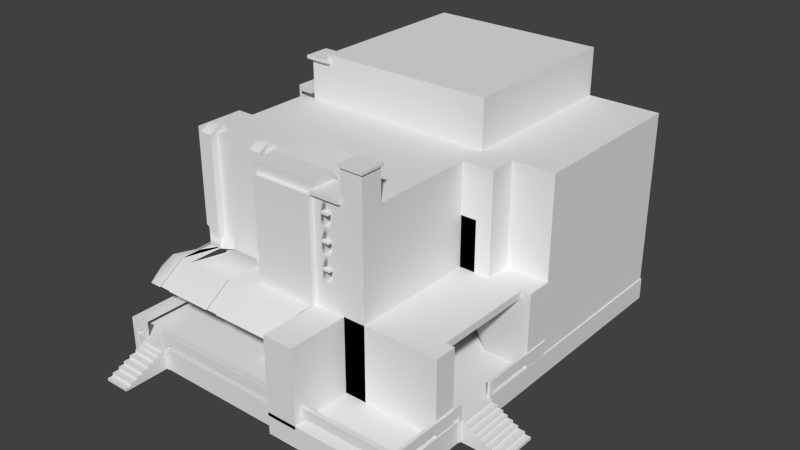# Source: Building_Tutorial_Walkable.blend  (saved by Blender 2.79.0; exported with 4.5.12 LTS)
import bpy
from mathutils import Matrix  # noqa: F401  (used for matrix-valued properties, if any)

bpy.ops.wm.read_factory_settings(use_empty=True)
scene = bpy.context.scene
scene.name = 'Scene'

# ---- collections
col_collection_1 = bpy.data.collections.new('Collection 1'); scene.collection.children.link(col_collection_1)

# ---- materials (node trees are filled in below, after node groups)
mat_material = bpy.data.materials.new('Material')
mat_material.alpha_threshold = 0.0
mat_material.use_transparent_shadow = False
mat_material.roughness = 0.5
mat_material.line_color = (0.0, 0.0, 0.0, 1.0)

# ---- node groups
ng_auto_smooth = bpy.data.node_groups.new('Auto Smooth', 'GeometryNodeTree')
_s = ng_auto_smooth.interface.new_socket(name='Geometry', in_out='OUTPUT', socket_type='NodeSocketGeometry')
_s = ng_auto_smooth.interface.new_socket(name='Geometry', in_out='INPUT', socket_type='NodeSocketGeometry')
_s = ng_auto_smooth.interface.new_socket(name='Angle', in_out='INPUT', socket_type='NodeSocketFloat')
_s.subtype = 'ANGLE'
_s.min_value = 0.0
_s.max_value = 3.142
ng_auto_smooth.is_modifier = True
_N = ng_auto_smooth.nodes; _L = ng_auto_smooth.links
n0 = _N.new('NodeGroupOutput'); n0.name = 'Group Output'; n0.location = (480, -100)
n1 = _N.new('NodeGroupInput'); n1.name = 'Group Input'; n1.location = (-420, -300)
n2 = _N.new('NodeGroupInput'); n2.name = 'Group Input.001'; n2.location = (-60, -100)
n3 = _N.new('GeometryNodeSetShadeSmooth'); n3.name = 'Set Shade Smooth'; n3.location = (120, -100)
n3.domain = 'EDGE'
n4 = _N.new('GeometryNodeSetShadeSmooth'); n4.name = 'Set Shade Smooth.001'; n4.location = (300, -100)
n5 = _N.new('GeometryNodeInputMeshEdgeAngle'); n5.name = 'Edge Angle'; n5.location = (-420, -220)
n6 = _N.new('GeometryNodeInputEdgeSmooth'); n6.name = 'Is Edge Smooth'; n6.location = (-60, -160)
n7 = _N.new('GeometryNodeInputShadeSmooth'); n7.name = 'Is Face Smooth'; n7.location = (-240, -340)
n8 = _N.new('FunctionNodeBooleanMath'); n8.name = 'Boolean Math'; n8.location = (-60, -220)
n9 = _N.new('FunctionNodeCompare'); n9.name = 'Compare'; n9.location = (-240, -180)
n9.operation = 'LESS_EQUAL'
_L.new(n5.outputs[0], n9.inputs[0])
_L.new(n4.outputs[0], n0.inputs[0])
_L.new(n1.outputs[1], n9.inputs[1])
_L.new(n9.outputs[0], n8.inputs[0])
_L.new(n7.outputs[0], n8.inputs[1])
_L.new(n2.outputs[0], n3.inputs[0])
_L.new(n6.outputs[0], n3.inputs[1])
_L.new(n3.outputs[0], n4.inputs[0])
_L.new(n8.outputs[0], n3.inputs[2])
n0.is_active_output = True

# ---- material node trees

# ---- world
world_world = bpy.data.worlds.new('World'); scene.world = world_world
world_world.color = (0.05088, 0.05088, 0.05088)
world_world.use_sun_shadow = False
world_world.sun_shadow_jitter_overblur = 0.0
world_world.cycles.sampling_method = 'NONE'
world_world.cycles.sample_map_resolution = 256

# ---- meshes
me_cube = bpy.data.meshes.new('Cube')
me_cube.from_pydata([(2.119, -7.869, 5.259), (-1.303, -7.869, 5.259), (-1.303, -6.641, 5.259), (2.119, -6.124, 5.259), (2.119, -7.869, 10.89), (-1.303, -7.869, 10.89), (-1.303, -6.641, 11.38), (2.119, -6.124, 10.89), (2.232, -7.909, 11.4), (-1.416, -7.909, 11.4), (2.232, -6.6, 11.4), (-1.416, -6.6, 11.4), (2.232, -7.909, 11.53), (-1.416, -7.909, 11.53), (2.232, -6.6, 11.53), (-1.416, -6.6, 11.53), (3.821, -7.869, 5.259), (3.821, -6.641, 5.259), (3.821, -7.869, 10.89), (3.821, -6.641, 10.89), (5.031, -7.869, 5.259), (5.031, -6.641, 5.259), (5.031, -7.869, 10.87), (5.031, -6.641, 10.87), (3.821, -7.869, 12.62), (3.821, -6.641, 12.62), (5.031, -7.869, 12.62), (5.031, -6.641, 12.62), (3.724, -7.967, 12.62), (3.724, -6.542, 12.62), (5.128, -7.967, 12.62), (5.128, -6.542, 12.62), (3.724, -7.967, 12.75), (3.724, -6.542, 12.75), (5.128, -7.967, 12.75), (5.128, -6.542, 12.75), (2.119, -8.054, 10.9), (2.119, -6.455, 10.9), (3.821, -8.054, 10.9), (3.821, -6.455, 10.9), (2.119, -8.054, 11.1), (2.119, -6.455, 11.1), (3.821, -8.054, 11.1), (3.821, -6.455, 11.1), (-1.303, -3.949, 5.259), (2.119, -3.949, 5.259), (-1.303, -3.949, 11.38), (2.119, -3.949, 10.89), (-5.329, -6.641, 5.259), (-6.666, -6.641, 11.38), (-5.329, -3.949, 5.259), (-6.666, -3.949, 11.38), (-1.303, -6.641, 8.318), (-6.666, -6.641, 8.318), (-3.985, -6.641, 5.259), (-3.985, -6.641, 11.38), (-3.985, -6.641, 8.318), (-1.303, -6.641, 9.847), (-6.666, -6.641, 9.847), (-4.637, -6.641, 5.259), (-5.325, -6.641, 11.38), (-1.303, -6.641, 6.788), (-6.666, -6.641, 6.788), (-2.644, -6.641, 5.259), (-2.644, -6.641, 11.38), (-5.325, -6.641, 8.318), (-2.644, -6.641, 8.318), (-3.985, -6.641, 6.788), (-3.985, -6.641, 9.847), (-2.644, -6.641, 9.847), (-2.644, -6.641, 6.788), (-5.325, -6.641, 6.788), (-5.325, -6.641, 9.847), (-1.303, -6.641, 10.61), (-6.666, -6.641, 10.61), (-5.308, -6.641, 5.259), (-5.996, -6.641, 11.38), (-1.303, -6.641, 7.553), (-6.666, -6.641, 7.553), (-3.314, -6.641, 5.259), (-3.314, -6.641, 11.38), (-5.996, -6.641, 8.318), (-3.314, -6.641, 8.318), (-3.985, -6.641, 6.023), (-3.985, -6.641, 9.082), (-1.303, -6.641, 9.082), (-6.666, -6.641, 9.082), (-4.655, -6.641, 5.259), (-4.655, -6.641, 11.38), (-1.303, -6.641, 6.023), (-6.666, -6.641, 6.023), (-1.973, -6.641, 5.259), (-1.973, -6.641, 11.38), (-4.655, -6.641, 8.318), (-1.973, -6.641, 8.318), (-3.985, -6.641, 7.553), (-3.985, -6.641, 10.61), (-3.314, -6.641, 9.847), (-1.973, -6.641, 9.847), (-2.644, -6.641, 9.082), (-2.644, -6.641, 10.61), (-3.314, -6.641, 6.788), (-1.973, -6.641, 6.788), (-2.644, -6.641, 6.023), (-2.644, -6.641, 7.553), (-5.996, -6.641, 6.788), (-4.655, -6.641, 6.788), (-5.325, -6.641, 6.023), (-5.325, -6.641, 7.553), (-5.996, -6.641, 9.847), (-4.655, -6.641, 9.847), (-5.325, -6.641, 9.082), (-5.325, -6.641, 10.61), (-4.655, -6.641, 10.61), (-4.655, -6.641, 9.082), (-5.996, -6.641, 9.082), (-4.655, -6.641, 7.553), (-4.655, -6.641, 6.023), (-5.996, -6.641, 6.023), (-1.973, -6.641, 7.553), (-1.973, -6.641, 6.023), (-3.314, -6.641, 6.023), (-1.973, -6.641, 10.61), (-1.973, -6.641, 9.082), (-3.314, -6.641, 9.082), (-3.314, -6.641, 10.61), (-3.314, -6.641, 7.553), (-5.996, -6.641, 7.553), (-5.996, -6.641, 10.61), (-1.973, -7.053, 5.259), (-2.644, -7.053, 5.259), (-1.973, -7.053, 11.38), (-2.644, -7.053, 11.38), (-1.973, -7.053, 8.318), (-2.644, -7.053, 8.318), (-1.973, -7.053, 9.847), (-2.644, -7.053, 9.847), (-2.644, -7.053, 9.082), (-2.644, -7.053, 10.61), (-1.973, -7.053, 6.788), (-2.644, -7.053, 6.788), (-2.644, -7.053, 6.023), (-2.644, -7.053, 7.553), (-5.325, -7.053, 6.023), (-5.325, -7.053, 5.259), (-5.325, -7.053, 7.553), (-5.325, -7.053, 6.788), (-5.325, -7.053, 9.082), (-5.325, -7.053, 8.318), (-5.325, -7.053, 10.61), (-5.325, -7.053, 9.847), (-5.996, -7.053, 5.259), (-5.325, -7.053, 11.38), (-5.996, -7.053, 11.38), (-5.996, -7.053, 8.318), (-5.996, -7.053, 6.788), (-5.996, -7.053, 9.847), (-5.996, -7.053, 9.082), (-5.996, -7.053, 6.023), (-1.973, -7.053, 7.553), (-1.973, -7.053, 6.023), (-1.973, -7.053, 10.61), (-1.973, -7.053, 9.082), (-5.996, -7.053, 7.553), (-5.996, -7.053, 10.61), (-1.973, -6.192, 11.66), (-2.644, -6.192, 11.66), (-5.996, -6.604, 11.66), (-5.996, -6.192, 11.66), (-5.325, -6.192, 11.66), (-1.973, -6.604, 11.66), (-2.644, -6.604, 11.66), (-5.325, -6.604, 11.66), (-1.973, -6.422, 11.03), (-2.644, -6.422, 11.03), (-5.325, -6.422, 11.03), (-5.996, -6.422, 11.03), (-1.973, -5.973, 11.31), (-2.644, -5.973, 11.31), (-5.325, -5.973, 11.31), (-5.996, -5.973, 11.31), (2.119, -7.869, 8.074), (3.821, -7.869, 8.074), (2.97, -7.869, 5.259), (2.97, -7.869, 10.89), (2.97, -7.869, 8.074), (2.119, -7.869, 9.481), (3.821, -7.869, 9.481), (2.544, -7.869, 5.259), (2.544, -7.869, 10.89), (2.119, -7.869, 6.666), (3.821, -7.869, 6.666), (3.396, -7.869, 5.259), (3.396, -7.869, 10.89), (3.396, -7.869, 8.074), (2.544, -7.869, 8.074), (2.97, -7.869, 9.481), (2.97, -7.869, 6.666), (2.544, -7.869, 6.666), (2.544, -7.869, 9.481), (3.396, -7.869, 9.481), (3.396, -7.869, 6.666), (2.119, -7.869, 10.18), (3.821, -7.869, 10.18), (2.332, -7.869, 5.259), (2.332, -7.869, 10.89), (2.119, -7.869, 7.37), (3.821, -7.869, 7.37), (3.183, -7.869, 5.259), (3.183, -7.869, 10.89), (3.608, -7.869, 8.074), (2.757, -7.869, 8.074), (2.97, -7.869, 10.18), (2.97, -7.869, 7.37), (2.119, -7.869, 8.777), (3.821, -7.869, 8.777), (2.757, -7.869, 5.259), (2.757, -7.869, 10.89), (2.119, -7.869, 5.962), (3.821, -7.869, 5.962), (3.608, -7.869, 5.259), (3.608, -7.869, 10.89), (3.183, -7.869, 8.074), (2.332, -7.869, 8.074), (2.97, -7.869, 8.777), (2.97, -7.869, 5.962), (2.757, -7.869, 6.666), (2.332, -7.869, 6.666), (2.544, -7.869, 7.37), (2.544, -7.869, 5.962), (2.757, -7.869, 9.481), (2.332, -7.869, 9.481), (2.544, -7.869, 10.18), (2.544, -7.869, 8.777), (3.608, -7.869, 9.481), (3.183, -7.869, 9.481), (3.396, -7.869, 10.18), (3.396, -7.869, 8.777), (3.608, -7.869, 6.666), (3.183, -7.869, 6.666), (3.396, -7.869, 7.37), (3.396, -7.869, 5.962), (3.183, -7.869, 5.962), (3.183, -7.869, 7.37), (3.608, -7.869, 7.37), (3.183, -7.869, 8.777), (3.183, -7.869, 10.18), (3.608, -7.869, 10.18), (2.332, -7.869, 8.777), (2.332, -7.869, 10.18), (2.757, -7.869, 10.18), (2.332, -7.869, 5.962), (2.332, -7.869, 7.37), (2.757, -7.869, 7.37), (2.757, -7.869, 5.962), (2.757, -7.869, 8.777), (3.608, -7.869, 8.777), (3.608, -7.869, 5.962), (2.757, -7.415, 8.074), (2.97, -7.415, 8.074), (2.757, -7.415, 6.666), (2.97, -7.415, 6.666), (2.757, -7.415, 9.481), (2.97, -7.415, 9.481), (2.97, -7.415, 10.18), (2.97, -7.415, 7.37), (3.183, -7.415, 8.074), (2.97, -7.415, 8.777), (3.183, -7.415, 9.481), (3.183, -7.415, 6.666), (3.183, -7.415, 7.37), (3.183, -7.415, 8.777), (3.183, -7.415, 10.18), (2.757, -7.415, 10.18), (2.757, -7.415, 7.37), (2.757, -7.415, 8.777), (2.97, -8.079, 10.18), (2.97, -8.079, 7.37), (2.97, -8.079, 8.777), (3.183, -8.079, 7.37), (3.183, -8.079, 8.777), (3.183, -8.079, 10.18), (2.757, -8.079, 10.18), (2.757, -8.079, 7.37), (2.757, -8.079, 8.777), (2.97, -7.869, 7.484), (3.183, -7.869, 7.484), (2.97, -7.869, 8.891), (3.183, -7.869, 8.891), (2.97, -7.869, 10.3), (3.183, -7.869, 10.3), (2.757, -7.869, 10.3), (2.757, -7.869, 7.484), (2.757, -7.869, 8.891), (2.97, -8.079, 7.484), (3.183, -8.079, 7.484), (2.97, -8.079, 8.891), (3.183, -8.079, 8.891), (2.97, -8.079, 10.3), (3.183, -8.079, 10.3), (2.757, -8.079, 10.3), (2.757, -8.079, 7.484), (2.757, -8.079, 8.891), (2.119, -8.121, 5.259), (-1.303, -8.121, 5.259), (2.119, -8.121, 10.18), (2.119, -8.121, 10.89), (-1.303, -8.121, 10.89), (2.119, -8.121, 7.37), (2.119, -8.121, 8.074), (2.119, -8.121, 8.777), (2.119, -8.121, 9.481), (2.119, -8.121, 5.962), (2.119, -8.121, 6.666), (2.119, -0.8571, 5.259), (2.119, -0.8571, 10.89), (3.821, -0.8571, 5.259), (3.821, -0.8571, 10.89), (5.031, -0.8571, 5.259), (5.031, -0.8571, 10.87), (2.119, 0.6594, 5.259), (2.119, 0.6594, 10.89), (3.821, 0.6594, 5.259), (3.821, 0.6594, 10.89), (5.031, 0.6594, 5.259), (5.031, 0.6594, 10.87), (6.765, -0.8571, 5.259), (6.765, 0.6594, 5.259), (6.765, -0.8571, 10.87), (6.765, 0.6594, 10.87), (5.031, 4.673, 5.259), (5.031, 4.673, 10.87), (6.765, 4.673, 5.259), (6.765, 4.673, 10.87), (-4.847, 0.6594, 5.259), (-4.847, 0.6594, 10.87), (-7.987, 10.39, 0.9207), (-4.847, 4.673, 10.87), (5.031, 10.39, 5.259), (5.031, 10.39, 10.87), (-4.847, 10.39, 5.259), (-4.847, 10.39, 10.87), (-6.649, -6.124, 5.259), (-6.649, -6.124, 10.89), (-6.649, -0.8571, 5.259), (-6.649, -0.8571, 10.89), (-6.649, 0.6594, 5.259), (-6.649, 0.6594, 10.89), (-4.847, 0.6594, 8.066), (-7.987, 1.663, 10.87), (-7.987, 1.663, 5.259), (-4.847, 2.666, 10.87), (-7.987, 10.39, 5.259), (-4.847, 0.6594, 9.47), (-7.987, 1.663, 8.066), (-7.987, 3.67, 10.87), (-4.847, 3.67, 10.87), (-4.847, 0.6594, 6.662), (-7.987, 2.666, 10.87), (-4.847, 1.663, 5.259), (-4.847, 1.663, 10.87), (-7.987, 10.39, 10.87), (-4.847, 1.663, 8.066), (-7.987, 1.663, 0.9207), (-7.987, 1.663, 9.47), (-4.847, 1.663, 9.47), (-4.847, 1.663, 6.662), (-7.987, 4.673, 10.87), (-7.987, 1.663, 6.662), (-5.882, 0.6594, 9.47), (-5.882, 0.6594, 10.87), (-5.882, 0.6594, 6.662), (-5.882, 0.6594, 8.066), (-5.882, 0.6594, 5.259), (-5.882, 1.663, 5.259), (-5.882, 1.663, 10.87), (-5.882, 1.663, 8.066), (-5.882, 1.663, 9.47), (-5.882, 1.663, 6.662), (-4.847, 0.6594, 12.95), (-4.847, 1.663, 12.95), (-5.882, 0.6594, 12.95), (-5.882, 1.663, 12.95), (-4.625, 0.4437, 13.1), (-4.625, 1.879, 13.1), (-6.104, 0.4437, 13.1), (-6.104, 1.879, 13.1), (-4.625, 0.4437, 13.27), (-4.625, 1.879, 13.27), (-6.104, 0.4437, 13.27), (-6.104, 1.879, 13.27), (-1.303, -8.947, 5.259), (-6.666, -8.947, 5.259), (-3.985, -8.947, 5.259), (-5.325, -8.947, 5.259), (-2.644, -8.947, 5.259), (-5.996, -8.947, 5.259), (-3.314, -8.947, 5.259), (-4.655, -8.947, 5.259), (-1.973, -8.947, 5.259), (-1.973, -8.902, 5.259), (-2.644, -8.902, 5.259), (-5.325, -8.902, 5.259), (-5.996, -8.902, 5.259), (-1.303, -10.43, 4.282), (-6.666, -10.43, 4.282), (-3.985, -10.43, 4.282), (-5.325, -10.43, 4.282), (-2.644, -10.43, 4.282), (-5.996, -10.43, 4.282), (-3.314, -10.43, 4.282), (-4.655, -10.43, 4.282), (-1.973, -10.43, 4.282), (-1.973, -10.38, 4.282), (-2.644, -10.38, 4.282), (-5.325, -10.38, 4.282), (-5.996, -10.38, 4.282), (-7.69, -6.641, 4.248), (-7.69, -8.947, 4.248), (-1.303, -3.949, 1.025), (-1.303, -6.641, 1.025), (-5.329, -3.949, 1.025), (-5.329, -6.641, 1.025), (-5.308, -6.641, 1.025), (-3.314, -6.641, 1.025), (-3.985, -6.641, 1.025), (-4.655, -6.641, 1.025), (-4.637, -6.641, 1.025), (-1.973, -6.641, 1.025), (-2.644, -6.641, 1.025), (-6.666, 0.6574, 5.259), (-7.69, 0.6574, 4.248), (2.119, -7.869, 1.123), (-1.303, -7.869, 1.123), (2.119, -6.124, 1.123), (-1.303, -6.641, 1.123), (-1.303, -3.949, 1.123), (2.119, -3.949, 1.123), (2.119, -8.121, 1.123), (-1.303, -8.121, 1.123), (-6.999, -6.641, 1.123), (-6.999, -7.869, 1.123), (-6.999, -3.949, 1.123), (-6.999, -8.121, 1.123), (-1.303, 10.42, 1.123), (-1.303, 10.42, -0.08456), (2.119, 10.42, 1.123), (2.119, 10.42, -0.08456), (-6.999, 10.42, 1.123), (-6.999, 10.42, -0.08456), (9.17, -7.869, 1.123), (9.17, -6.124, 1.123), (9.17, -3.949, 1.123), (9.17, -8.121, 1.123), (9.17, -7.869, -0.08456), (9.17, -6.124, -0.08456), (9.17, -3.949, -0.08456), (9.17, -8.121, -0.08456), (9.17, 10.42, -0.08456), (9.17, 10.42, 1.123), (2.119, -10.84, 1.123), (-1.303, -10.84, 1.123), (2.119, -10.84, -0.08456), (-1.303, -10.84, -0.08456), (-6.999, -10.84, -0.08456), (-6.999, -10.84, 1.123), (9.17, -10.84, 1.123), (9.17, -10.84, -0.08456), (-8.018, -3.949, 1.123), (-8.018, 10.42, 1.123), (-8.018, -8.121, 1.123), (-8.018, -10.84, 1.123), (-8.018, -6.641, -0.08456), (-8.018, -6.641, 1.123), (-8.018, -7.869, 1.123), (-8.018, -3.949, -0.08456), (-8.018, -7.869, -0.08456), (-8.018, -8.121, -0.08456), (-8.018, 10.42, -0.08456), (-8.018, -10.84, -0.08456), (2.011, -6.641, 5.259), (2.011, -8.947, 5.259), (2.011, -10.43, 4.282), (2.119, -7.869, 0.9382), (2.119, -6.124, 0.9382), (3.821, -7.869, 0.9382), (3.821, -6.641, 0.9382), (2.332, -7.869, 0.9382), (3.183, -7.869, 0.9382), (2.97, -7.869, 0.9382), (2.757, -7.869, 0.9382), (2.544, -7.869, 0.9382), (3.608, -7.869, 0.9382), (3.396, -7.869, 0.9382), (2.332, -10.84, 5.259), (2.119, -10.84, 5.259), (3.183, -10.84, 5.259), (2.97, -10.84, 5.259), (2.757, -10.84, 5.259), (2.544, -10.84, 5.259), (3.608, -10.84, 5.259), (3.396, -10.84, 5.259), (3.821, -10.84, 5.259), (2.332, -10.84, 0.9382), (2.119, -10.84, 0.9382), (3.183, -10.84, 0.9382), (2.97, -10.84, 0.9382), (2.757, -10.84, 0.9382), (2.544, -10.84, 0.9382), (3.608, -10.84, 0.9382), (3.396, -10.84, 0.9382), (3.821, -10.84, 0.9382), (3.821, -7.869, 0.9207), (3.821, -6.641, 4.864), (5.031, -7.869, 0.9207), (5.031, -6.641, 4.864), (5.031, -0.8571, 4.864), (5.031, 0.6594, 0.9207), (3.821, -0.8571, 4.864), (6.765, -0.8571, 0.9207), (6.765, 0.6594, 0.9207), (6.765, 4.673, 0.9207), (5.031, 4.673, 0.9207), (-4.847, 3.67, 0.9207), (-4.847, 4.673, 0.9207), (-4.847, 0.6594, 0.9207), (-4.847, 10.39, 0.9207), (5.031, 10.39, 0.9207), (-4.847, 1.663, 0.9207), (-4.847, 2.666, 0.9207), (-5.882, 0.6594, 0.9207), (-5.882, 1.663, 0.9207), (-7.989, 1.663, 0.9207), (-7.989, 1.663, 5.259), (-7.989, 0.6594, 5.259), (-7.989, 0.6594, 0.9207), (8.633, -6.641, 5.259), (8.633, -6.641, 4.865), (8.633, -0.8571, 5.259), (8.633, -0.8571, 4.865), (9.162, -0.8571, 5.259), (9.162, 0.6594, 5.259), (9.162, -0.8571, 0.9207), (9.162, 0.6594, 0.9207), (9.128, -7.869, 5.259), (9.128, -6.641, 5.259), (9.128, -7.869, 0.9382), (9.128, -6.641, 0.9382), (-1.303, -10.84, 0.519), (-6.999, -10.84, 0.519), (-4.151, -10.84, -0.08456), (-4.151, -10.84, 1.123), (-4.151, -10.84, 0.519), (-6.999, -10.84, 0.8208), (-5.575, -10.84, -0.08456), (-5.575, -10.84, 1.123), (-6.999, -10.84, 0.2172), (-5.575, -10.84, 0.519), (-4.151, -10.84, 0.2172), (-4.151, -10.84, 0.8208), (-5.575, -10.84, 0.2172), (-5.575, -10.84, 0.8208), (-6.999, -10.84, 0.9717), (-6.287, -10.84, 1.123), (-6.999, -10.84, 0.3681), (-6.999, -11.31, 0.8208), (-4.151, -10.84, 0.06635), (-4.151, -10.84, 0.6699), (-6.999, -10.84, 0.6699), (-4.863, -10.84, -0.08456), (-4.863, -10.84, 1.123), (-6.999, -10.84, 0.06635), (-4.863, -10.84, 0.519), (-4.151, -10.84, 0.3681), (-4.151, -10.84, 0.9717), (-6.999, -11.31, 0.6699), (-4.863, -10.84, 0.2172), (-5.575, -10.84, 0.06635), (-5.575, -10.84, 0.3681), (-6.287, -11.99, 0.519), (-4.863, -10.84, 0.8208), (-5.575, -10.84, 0.6699), (-5.575, -10.84, 0.9717), (-4.863, -10.84, 0.9717), (-4.863, -10.84, 0.6699), (-6.999, -11.31, 0.519), (-4.863, -10.84, 0.3681), (-4.863, -10.84, 0.06635), (-6.999, -11.31, 0.3681), (-6.999, -11.31, -0.08456), (9.17, -5.037, 1.123), (9.17, -6.124, 0.519), (9.17, -3.949, 0.519), (10.26, -6.124, 0.519), (9.17, -4.493, 1.123), (9.17, -6.124, 0.8208), (9.17, -3.949, 0.8208), (9.17, -5.58, 1.123), (9.17, -6.124, 0.2172), (9.17, -3.949, 0.2172), (10.26, -5.308, 0.519), (10.26, -4.221, 0.519), (10.86, -6.124, -0.08456), (10.26, -3.949, 0.3681), (9.704, -4.765, 0.8208), (9.704, -4.221, 0.8208), (9.704, -4.493, 0.8208), (9.17, -4.221, 1.123), (9.17, -6.124, 0.9717), (9.17, -3.949, 0.9717), (9.17, -5.308, 1.123), (9.17, -6.124, 0.3681), (9.17, -3.949, 0.3681), (9.704, -4.493, 0.9717), (10.26, -6.124, 0.3681), (9.704, -5.852, 0.8208), (9.704, -5.308, 0.8208), (9.17, -4.765, 1.123), (9.17, -6.124, 0.6699), (9.17, -3.949, 0.6699), (9.17, -5.852, 1.123), (9.17, -6.124, 0.06635), (9.17, -3.949, 0.06635), (9.704, -5.58, 0.8208), (9.704, -5.58, 0.9717), (9.704, -5.037, 0.8208), (9.704, -5.037, 0.9717), (10.86, -3.949, 0.3681), (10.86, -6.124, 0.3681), (9.704, -3.949, 0.2172), (9.704, -3.949, 0.06635), (9.704, -6.124, 0.2172), (9.704, -6.124, 0.06635), (9.704, -3.949, 0.8208), (9.704, -3.949, 0.6699), (9.704, -6.124, 0.8208), (9.704, -6.124, 0.6699), (10.86, -6.124, 0.2172), (10.86, -5.852, 0.2172), (9.704, -3.949, 0.519), (9.704, -3.949, 0.3681), (9.704, -6.124, 0.519), (9.704, -6.124, 0.3681), (9.704, -3.949, -0.08456), (-6.999, -11.07, 0.9717), (-6.999, -11.07, 1.123), (-6.999, -11.07, -0.08456), (-6.287, -11.07, 1.123), (-6.999, -11.07, 0.3681), (-6.999, -11.07, 0.519), (-6.999, -11.61, 0.6699), (-6.999, -11.07, 0.6699), (-6.999, -11.07, 0.8208), (-6.999, -11.07, 0.06635), (-6.999, -11.07, 0.2172), (-6.999, -12.38, -0.08456), (-5.575, -11.07, 0.06635), (-5.575, -11.07, -0.08456), (-5.575, -11.07, 0.3681), (-5.575, -11.07, 0.2172), (-6.999, -11.61, -0.08456), (-5.575, -11.07, 0.6699), (-5.575, -11.07, 0.519), (-5.575, -11.07, 0.9717), (-5.575, -11.07, 0.8208), (-5.575, -11.07, 1.123), (-6.999, -11.61, 0.519), (-6.999, -11.61, 0.3681), (-6.287, -11.07, 0.9717), (-6.999, -11.31, 0.06635), (-6.999, -11.31, 0.2172), (-6.999, -11.99, -0.08456), (-5.575, -11.31, 0.06635), (-5.575, -11.31, -0.08456), (-5.575, -11.31, 0.3681), (-5.575, -11.31, 0.2172), (-6.287, -11.31, 0.8208), (-5.575, -11.31, 0.6699), (-5.575, -11.31, 0.519), (-5.575, -11.31, 0.9717), (-5.575, -11.31, 0.8208), (-6.999, -11.31, 0.9717), (-6.999, -11.99, 0.519), (-6.999, -11.99, 0.3681), (-6.287, -11.31, 0.9717), (-6.999, -11.61, 0.8208), (-6.999, -11.61, 0.06635), (-6.999, -11.61, 0.2172), (-5.575, -11.61, 0.06635), (-5.575, -11.61, -0.08456), (-5.575, -11.61, 0.3681), (-5.575, -11.61, 0.2172), (-6.287, -11.61, 0.8208), (-5.575, -11.61, 0.6699), (-5.575, -11.61, 0.519), (-5.575, -11.61, 0.8208), (-6.287, -11.61, 0.6699), (-6.999, -12.38, 0.519), (-6.999, -12.38, 0.3681), (-6.999, -11.99, 0.06635), (-6.999, -11.99, 0.2172), (-6.999, -12.7, 0.06635), (-5.575, -11.99, 0.06635), (-5.575, -11.99, -0.08456), (-5.575, -11.99, 0.3681), (-5.575, -11.99, 0.2172), (-5.575, -11.99, 0.6699), (-5.575, -11.99, 0.519), (-6.999, -11.99, 0.6699), (-6.287, -11.99, 0.6699), (-6.999, -12.7, -0.08456), (-6.287, -12.38, 0.519), (-6.999, -12.38, 0.06635), (-6.999, -12.38, 0.2172), (-6.999, -13.09, -0.08456), (-5.575, -12.38, 0.06635), (-5.575, -12.38, -0.08456), (-5.575, -12.38, 0.3681), (-5.575, -12.38, 0.2172), (-5.575, -12.38, 0.519), (-6.287, -12.38, 0.3681), (-6.999, -12.7, 0.2172), (-6.287, -12.7, 0.2172), (-5.575, -12.7, 0.06635), (-5.575, -12.7, -0.08456), (-5.575, -12.7, 0.3681), (-5.575, -12.7, 0.2172), (-6.999, -12.7, 0.3681), (-6.287, -13.4, -0.08456), (-6.287, -12.7, 0.3681), (-6.999, -13.09, 0.06635), (-6.999, -13.09, 0.2172), (-6.287, -13.09, 0.2172), (-5.575, -13.09, 0.06635), (-5.575, -13.09, -0.08456), (-5.575, -13.09, 0.2172), (-6.287, -13.09, 0.06635), (-6.999, -13.4, -0.08456), (-5.575, -13.4, 0.06635), (-5.575, -13.4, -0.08456), (-6.999, -13.4, 0.06635), (-6.287, -13.4, 0.06635), (9.38, -4.221, 1.123), (9.38, -3.949, 1.123), (9.38, -3.949, -0.08456), (9.38, -6.124, 0.9717), (9.38, -6.124, 1.123), (9.38, -3.949, 0.9717), (9.38, -5.308, 1.123), (9.38, -5.037, 1.123), (9.38, -6.124, 0.3681), (9.38, -6.124, 0.519), (9.38, -3.949, 0.3681), (9.38, -3.949, 0.519), (10.01, -6.124, 0.06635), (10.01, -6.124, -0.08456), (10.01, -3.949, 0.06635), (10.01, -3.949, -0.08456), (9.38, -4.765, 1.123), (9.38, -4.493, 1.123), (9.38, -6.124, 0.6699), (9.38, -6.124, 0.8208), (9.38, -3.949, 0.6699), (9.38, -3.949, 0.8208), (9.38, -5.852, 1.123), (9.38, -5.58, 1.123), (9.38, -6.124, 0.06635), (9.38, -6.124, 0.2172), (9.38, -3.949, 0.06635), (9.38, -3.949, 0.2172), (10.57, -3.949, -0.08456), (10.57, -4.765, 0.519), (9.38, -5.037, 0.9717), (10.01, -6.124, 0.519), (10.01, -5.58, 0.6699), (10.01, -5.308, 0.8208), (10.01, -5.58, 0.8208), (10.01, -5.852, 0.8208), (10.01, -6.124, 0.8208), (9.38, -5.58, 0.9717), (10.01, -4.493, 0.6699), (10.01, -4.221, 0.8208), (10.01, -4.493, 0.8208), (10.01, -4.765, 0.8208), (9.38, -4.493, 0.9717), (10.01, -5.037, 0.8208), (10.57, -5.037, 0.519), (10.57, -6.124, 0.519), (11.25, -3.949, 0.06635), (10.57, -4.493, 0.3681), (10.57, -4.493, 0.519), (11.25, -3.949, -0.08456), (11.25, -4.493, 0.06635), (11.25, -4.221, 0.2172), (10.01, -6.124, 0.2172), (10.57, -5.58, 0.519), (11.25, -4.493, 0.2172), (10.57, -6.124, 0.2172), (9.38, -6.124, -0.08456), (10.01, -6.124, 0.3681), (11.25, -4.765, 0.2172), (10.57, -5.852, 0.519), (10.57, -5.852, 0.3681), (10.57, -6.124, 0.3681), (9.38, -4.765, 0.9717), (9.38, -4.221, 0.9717), (10.57, -5.308, 0.519), (9.38, -5.852, 0.9717), (9.38, -5.308, 0.9717), (10.57, -5.037, 0.3681), (10.57, -5.308, 0.3681), (10.57, -5.58, 0.3681), (11.25, -5.037, 0.2172), (10.26, -4.493, 0.6699), (10.26, -5.58, 0.6699), (10.26, -5.58, 0.519), (10.26, -5.852, 0.519), (9.704, -6.124, 0.9717), (9.704, -3.949, 0.9717), (9.704, -6.124, -0.08456), (10.26, -4.493, 0.519), (10.26, -4.765, 0.519), (10.86, -5.037, 0.2172), (10.86, -5.308, 0.2172), (10.26, -3.949, 0.2172), (10.26, -3.949, 0.06635), (9.704, -4.765, 0.9717), (9.704, -4.221, 0.9717), (10.26, -6.124, 0.2172), (9.704, -5.852, 0.9717), (9.704, -5.308, 0.9717), (10.26, -6.124, 0.06635), (10.01, -3.949, 0.519), (10.01, -3.949, 0.6699), (10.01, -6.124, 0.6699), (11.25, -5.58, 0.06635), (10.01, -5.037, 0.6699), (10.01, -3.949, 0.2172), (10.01, -3.949, 0.3681), (10.01, -3.949, 0.8208), (11.25, -5.308, 0.2172), (11.25, -5.58, 0.2172), (10.01, -4.221, 0.6699), (10.01, -5.308, 0.6699), (10.01, -5.852, 0.6699), (10.01, -4.765, 0.6699), (11.25, -5.852, 0.2172), (10.57, -4.765, 0.3681), (10.26, -6.124, 0.6699), (10.26, -3.949, 0.519), (10.26, -3.949, 0.6699), (10.26, -6.124, -0.08456), (10.26, -3.949, -0.08456), (10.26, -5.037, 0.519), (10.86, -5.58, 0.2172), (10.86, -5.58, 0.3681), (10.26, -5.037, 0.6699), (10.86, -4.493, 0.2172), (10.86, -4.765, 0.2172), (10.26, -4.221, 0.6699), (10.26, -5.308, 0.6699), (10.26, -5.852, 0.6699), (10.26, -4.765, 0.6699), (10.86, -3.949, 0.2172), (10.86, -4.221, 0.2172), (10.57, -3.949, 0.06635), (10.57, -6.124, -0.08456), (10.57, -6.124, 0.06635), (10.57, -4.221, 0.519), (10.57, -3.949, 0.2172), (10.57, -3.949, 0.3681), (10.57, -3.949, 0.519), (10.57, -4.221, 0.3681), (11.25, -6.124, 0.2172), (11.25, -5.308, 0.06635), (10.86, -6.124, 0.06635), (10.86, -3.949, -0.08456), (10.86, -3.949, 0.06635), (10.86, -5.852, 0.3681), (10.86, -5.308, 0.3681), (10.86, -5.037, 0.3681), (10.86, -4.765, 0.3681), (10.86, -4.493, 0.3681), (10.86, -4.221, 0.3681), (11.25, -6.124, -0.08456), (11.25, -6.124, 0.06635), (11.25, -5.037, 0.06635), (11.25, -3.949, 0.2172), (11.25, -4.221, 0.06635), (11.25, -4.765, 0.06635), (11.25, -5.852, 0.06635), (11.57, -4.493, -0.08456), (11.57, -4.221, -0.08456), (11.57, -5.58, -0.08456), (11.57, -5.308, -0.08456), (11.57, -5.037, -0.08456), (11.57, -4.765, -0.08456), (11.57, -6.124, -0.08456), (11.57, -5.852, -0.08456), (11.57, -6.124, 0.06635), (11.57, -3.949, -0.08456), (11.57, -3.949, 0.06635), (11.57, -5.308, 0.06635), (11.57, -5.58, 0.06635), (11.57, -5.037, 0.06635), (11.57, -4.493, 0.06635), (11.57, -4.221, 0.06635), (11.57, -4.765, 0.06635), (11.57, -5.852, 0.06635), (-5.882, 0.6594, 3.09), (-7.989, 0.6594, 3.09), (-6.935, 0.6594, 5.259), (-6.935, 0.6594, 0.9207), (-6.935, 0.6594, 3.09), (-5.882, 0.6594, 4.174), (-7.989, 0.6594, 4.174), (-7.462, 0.6594, 5.259), (-6.409, 0.6594, 0.9207), (-5.882, 0.6594, 2.005), (-7.989, 0.6594, 2.005), (-6.409, 0.6594, 5.259), (-7.462, 0.6594, 0.9207), (-7.462, 0.6594, 3.09), (-6.409, 0.6594, 3.09), (-6.935, 0.6594, 2.005), (-6.935, 0.6594, 4.174), (-6.409, 0.6594, 4.174), (-6.409, 0.6594, 2.005), (-7.462, 0.6594, 2.005), (-7.462, 0.6594, 4.174), (-5.882, 0.6594, 4.716), (-7.989, 0.6594, 4.716), (-7.726, 0.6594, 5.259), (-6.145, 0.6594, 0.9207), (-5.882, 0.6594, 2.547), (-7.989, 0.6594, 2.547), (-6.672, 0.6594, 5.259), (-7.199, 0.6594, 0.9207), (-7.726, 0.6594, 3.09), (-6.672, 0.6594, 3.09), (-6.935, 0.6594, 1.463), (-6.935, 0.6594, 3.632), (-5.882, 0.6594, 3.632), (-7.989, 0.6594, 3.632), (-7.199, 0.6594, 5.259), (-6.672, 0.6594, 0.9207), (-5.882, 0.6594, 1.463), (-7.989, 0.6594, 1.463), (-6.145, 0.6594, 5.259), (-7.726, 0.6594, 0.9207), (-7.199, 0.6594, 3.09), (-6.145, 0.6594, 3.09), (-6.935, 0.6594, 2.547), (-6.935, 0.6594, 4.716), (-6.672, 0.6594, 4.174), (-6.145, 0.6594, 4.174), (-6.409, 0.6594, 3.632), (-6.409, 0.6594, 4.716), (-6.672, 0.6594, 2.005), (-6.409, 0.6594, 1.463), (-6.409, 0.6594, 2.547), (-7.726, 0.6594, 2.005), (-7.199, 0.6594, 2.005), (-7.462, 0.6594, 1.463), (-7.462, 0.6594, 2.547), (-7.726, 0.6594, 4.174), (-7.199, 0.6594, 4.174), (-7.462, 0.6594, 3.632), (-7.462, 0.6594, 4.716), (-7.199, 0.6594, 4.716), (-7.199, 0.6594, 3.632), (-7.726, 0.6594, 3.632), (-7.199, 0.6594, 2.547), (-7.199, 0.6594, 1.463), (-7.726, 0.6594, 1.463), (-6.145, 0.6594, 2.547), (-6.672, 0.6594, 1.463), (-6.145, 0.6594, 4.716), (-6.145, 0.6594, 3.632), (-6.672, 0.6594, 3.632), (-6.672, 0.6594, 4.716), (-6.672, 0.6594, 2.547), (-7.726, 0.6594, 2.547), (-7.726, 0.6594, 4.716), (-7.989, 0.5014, 1.463), (-7.989, 0.5014, 2.005), (-7.726, 0.5014, 2.005), (-7.989, 0.5014, 0.9207), (-7.726, 0.5014, 0.9207), (-7.726, 0.5014, 1.463), (-7.989, -10.67, 1.463), (-7.989, -10.67, 2.005), (-7.726, -10.67, 2.005), (-7.726, -10.67, 1.463), (-7.989, -10.87, 1.463), (-7.989, -10.87, 2.005), (-7.726, -10.87, 2.005), (-7.726, -10.87, 1.463), (-7.726, -10.67, -0.09533), (-7.989, -10.67, -0.09533), (-7.726, -10.87, -0.09533), (-7.989, -10.87, -0.09533), (-7.186, -10.67, 2.005), (-7.186, -10.67, 1.463), (-7.186, -10.87, 2.005), (-7.186, -10.87, 1.463), (-7.186, -10.67, -0.07997), (-7.186, -10.87, -0.07997), (-7.012, -10.67, -0.07997), (-7.012, -10.87, -0.07997), (-5.435, -10.67, 2.005), (-5.435, -10.67, 1.463), (-5.435, -10.87, 2.005), (-5.435, -10.87, 1.463), (-5.654, -10.67, -0.09019), (-5.654, -10.87, -0.09019), (-5.435, -10.67, -0.09019), (-5.435, -10.87, -0.09019), (-7.026, -10.67, 1.463), (-7.026, -10.87, 1.463), (-7.026, -10.67, -0.07997), (-7.026, -10.87, -0.07997), (-7.186, -10.67, 1.997), (-7.186, -10.87, 1.997), (-7.026, -10.67, 1.997), (-7.026, -10.87, 1.997), (-5.584, -10.67, 2.005), (-5.584, -10.67, 1.463), (-5.584, -10.87, 2.005), (-5.584, -10.87, 1.463), (-5.584, -10.67, -0.09019), (-5.584, -10.87, -0.09019), (9.055, -10.67, 2.005), (9.055, -10.67, 1.463), (9.055, -10.87, 2.005), (9.055, -10.87, 1.463), (9.217, -10.67, 2.005), (9.217, -10.67, 1.463), (9.217, -10.87, 2.005), (9.217, -10.87, 1.463), (9.055, -6.269, 2.005), (9.055, -6.269, 1.463), (9.217, -6.269, 2.005), (9.217, -6.269, 1.463), (9.055, -6.101, 2.005), (9.055, -6.101, 1.463), (9.217, -6.101, 2.005), (9.217, -6.101, 1.463), (9.217, -6.269, -0.07245), (9.055, -6.269, -0.07245), (9.217, -6.101, -0.07245), (9.055, -6.101, -0.07245), (9.055, -10.67, -0.08954), (9.055, -10.87, -0.08954), (9.217, -10.67, -0.08954), (9.217, -10.87, -0.08954), (9.055, -3.783, -0.07279), (9.217, -3.783, -0.07279), (9.055, -3.935, -0.07279), (9.217, -3.935, -0.07279), (9.055, -3.935, 2.005), (9.055, -3.935, 1.463), (9.217, -3.935, 2.005), (9.217, -3.935, 1.463), (9.055, -3.783, 2.005), (9.055, -3.783, 1.463), (9.217, -3.783, 2.005), (9.217, -3.783, 1.463), (9.055, 0.6446, 2.005), (9.055, 0.6446, 1.463), (9.217, 0.6446, 2.005), (9.217, 0.6446, 1.463), (9.115, 0.6594, 5.259), (9.115, 0.6594, 10.87), (9.115, 4.673, 5.259), (9.115, 4.673, 10.87), (9.115, 0.6594, 0.9207), (9.115, 4.673, 0.9207), (9.104, 4.673, 5.259), (9.104, 4.673, 10.87), (9.104, 10.39, 5.259), (9.104, 10.39, 10.87), (9.104, 10.39, 0.9207), (9.104, 4.673, 0.9207), (-7.987, 3.67, 0.9207), (-7.987, 4.673, 0.9207), (-7.987, 2.666, 0.9207), (5.031, 0.6594, 13.52), (5.031, 4.673, 13.52), (-4.847, 3.67, 13.52), (-4.847, 4.673, 13.52), (-4.847, 0.6594, 13.52), (-4.847, 10.39, 13.52), (5.031, 10.39, 13.52), (-4.847, 1.663, 13.52), (-4.847, 2.666, 13.52), (2.119, -11.24, 1.123), (2.119, -11.24, -0.08456), (9.17, -11.24, 1.123), (9.17, -11.24, -0.08456), (2.332, -11.24, 5.259), (2.119, -11.24, 5.259), (3.183, -11.24, 5.259), (2.97, -11.24, 5.259), (2.757, -11.24, 5.259), (2.544, -11.24, 5.259), (3.608, -11.24, 5.259), (3.396, -11.24, 5.259), (3.821, -11.24, 5.259), (2.332, -11.24, 0.9382), (2.119, -11.24, 0.9382), (3.183, -11.24, 0.9382), (2.97, -11.24, 0.9382), (2.757, -11.24, 0.9382), (2.544, -11.24, 0.9382), (3.608, -11.24, 0.9382), (3.396, -11.24, 0.9382), (3.821, -11.24, 0.9382), (-3.649, -6.641, 5.259), (-4.32, -6.641, 5.259), (-3.649, -6.641, 1.025), (-4.32, -6.641, 1.025), (-4.655, -6.641, 3.142), (-3.314, -6.641, 3.142), (-3.985, -6.641, 3.142), (-4.32, -6.641, 3.142), (-3.649, -6.641, 3.142), (-3.817, -6.641, 5.259), (-4.487, -6.641, 5.259), (-3.817, -6.641, 1.025), (-4.487, -6.641, 1.025), (-4.655, -6.641, 4.2), (-3.314, -6.641, 2.083), (-3.985, -6.641, 2.083), (-3.482, -6.641, 5.259), (-4.152, -6.641, 5.259), (-3.482, -6.641, 1.025), (-4.152, -6.641, 1.025), (-4.655, -6.641, 2.083), (-3.314, -6.641, 4.2), (-3.985, -6.641, 4.2), (-4.32, -6.641, 2.083), (-4.32, -6.641, 4.2), (-4.152, -6.641, 3.142), (-4.487, -6.641, 3.142), (-3.649, -6.641, 2.083), (-3.649, -6.641, 4.2), (-3.482, -6.641, 3.142), (-3.817, -6.641, 3.142), (-3.817, -6.641, 4.2), (-3.482, -6.641, 4.2), (-3.482, -6.641, 2.083), (-4.487, -6.641, 4.2), (-4.152, -6.641, 4.2), (-4.152, -6.641, 2.083), (-4.487, -6.641, 2.083), (-3.817, -6.641, 2.083), (-3.314, -6.304, 4.2), (-3.314, -6.304, 3.142), (-3.985, -6.304, 4.2), (-3.985, -6.304, 3.142), (-4.32, -6.304, 4.2), (-4.32, -6.304, 3.142), (-4.152, -6.304, 3.142), (-4.487, -6.304, 3.142), (-3.649, -6.304, 4.2), (-3.649, -6.304, 3.142), (-3.482, -6.304, 3.142), (-3.817, -6.304, 3.142), (-4.655, -6.304, 3.142), (-4.655, -6.304, 4.2), (-3.817, -6.304, 4.2), (-3.482, -6.304, 4.2), (-4.487, -6.304, 4.2), (-4.152, -6.304, 4.2), (-6.417, 1.663, 10.87), (-7.987, 1.663, 10.17), (-4.847, 1.663, 10.17), (-6.417, 1.663, 9.47), (-6.417, 1.663, 10.17), (-5.632, 1.663, 10.87), (-7.987, 1.663, 9.821), (-4.847, 1.663, 9.821), (-7.202, 1.663, 9.47), (-7.202, 1.663, 10.87), (-7.987, 1.663, 10.52), (-4.847, 1.663, 10.52), (-5.632, 1.663, 9.47), (-5.632, 1.663, 10.17), (-6.417, 1.663, 9.821), (-6.417, 1.663, 10.52), (-5.632, 1.663, 10.52), (-5.632, 1.663, 9.821), (-7.202, 1.663, 9.821), (-7.987, 1.663, 9.645), (-7.595, 1.663, 9.47), (-6.81, 1.663, 10.87), (-7.987, 1.663, 10.35), (-7.595, 1.663, 10.17), (-6.417, 1.663, 9.645), (-6.417, 1.663, 10.35), (-7.987, 1.663, 9.996), (-6.81, 1.663, 9.47), (-7.595, 1.663, 10.87), (-7.987, 1.663, 10.7), (-6.81, 1.663, 10.17), (-6.417, 1.663, 9.996), (-6.417, 1.663, 10.7), (-7.595, 1.663, 9.821), (-6.81, 1.663, 9.821), (-7.202, 1.663, 9.645), (-7.202, 1.663, 9.996), (-7.595, 1.663, 10.52), (-6.81, 1.663, 10.52), (-7.202, 1.663, 10.7), (-6.81, 1.663, 10.7), (-6.81, 1.663, 10.35), (-7.595, 1.663, 10.35), (-6.81, 1.663, 9.996), (-6.81, 1.663, 9.645), (-7.595, 1.663, 9.645), (-7.595, 1.663, 9.996), (-7.595, 1.663, 10.7), (-6.81, 2.285, 10.17), (-7.202, 2.285, 10.17), (-6.81, 2.285, 10.52), (-7.202, 2.285, 10.52), (-7.202, 2.285, 10.35), (-7.202, 2.285, 10.7), (-7.595, 2.285, 10.17), (-7.202, 2.285, 9.996), (-7.595, 2.285, 10.52), (-6.81, 2.285, 10.7), (-6.81, 2.285, 10.35), (-7.595, 2.285, 10.35), (-6.81, 2.285, 9.996), (-7.595, 2.285, 9.996), (-7.595, 2.285, 10.7), (-7.595, 1.373, 10.87), (-7.202, 1.373, 10.87), (-6.81, 1.373, 10.87), (-7.202, 1.373, 10.7), (-6.81, 1.373, 10.7), (-7.595, 1.373, 10.7), (-6.145, 1.041, 0.9207), (-5.882, 1.041, 0.9207), (-5.882, 1.041, 1.463), (-5.882, 1.041, 2.005), (-6.145, 1.041, 2.005), (-6.409, 1.041, 2.005), (-6.409, 1.041, 1.463), (-6.409, 1.041, 0.9207), (-6.409, 1.041, 2.547), (-5.882, 1.041, 2.547), (-6.145, 1.041, 2.547), (-6.145, 1.041, 1.463)], [], [(3, 0, 432, 434), (6, 5, 9, 11), (181, 214, 310, 309), (1, 5, 6, 73, 57, 85, 52, 77, 61, 89, 2), (2, 91, 428, 420), (204, 0, 495, 494), (11, 9, 13, 15), (5, 4, 8, 9), (7, 6, 11, 10), (4, 7, 10, 8), (12, 14, 15, 13), (9, 8, 12, 13), (10, 11, 15, 14), (8, 10, 14, 12), (519, 520, 543, 542), (257, 220, 16, 219), (4, 205, 189, 217, 184, 209, 193, 221, 18, 38, 36), (17, 3, 314, 316), (22, 20, 21, 23), (331, 330, 1078, 1079), (18, 22, 26, 24), (18, 203, 187, 215, 182, 207, 191, 219, 16, 20, 22), (24, 26, 30, 28), (22, 23, 27, 26), (19, 18, 24, 25), (23, 19, 25, 27), (31, 29, 33, 35), (26, 27, 31, 30), (27, 25, 29, 31), (25, 24, 28, 29), (33, 32, 34, 35), (29, 28, 32, 33), (28, 30, 34, 32), (30, 31, 35, 34), (38, 39, 43, 42), (19, 7, 37, 39), (7, 4, 36, 37), (18, 19, 39, 38), (41, 40, 42, 43), (36, 38, 42, 40), (37, 36, 40, 41), (39, 37, 41, 43), (44, 46, 47, 45), (6, 7, 47, 46), (7, 3, 45, 47), (1, 2, 435, 433), (48, 90, 62, 78, 53, 86, 58, 74, 49, 51, 50), (46, 44, 50, 51), (128, 76, 49, 74), (6, 46, 51, 49, 76, 60, 88, 55, 80, 64, 92), (127, 81, 53, 78), (126, 82, 56, 95), (125, 80, 55, 96), (124, 97, 68, 84), (112, 60, 152, 149), (122, 92, 131, 161), (121, 101, 67, 83), (65, 111, 147, 148), (111, 72, 150, 147), (118, 105, 62, 90), (117, 106, 71, 107), (116, 93, 65, 108), (115, 109, 58, 86), (114, 110, 72, 111), (113, 88, 60, 112), (110, 113, 112, 72), (68, 96, 113, 110), (96, 55, 88, 113), (93, 114, 111, 65), (56, 84, 114, 93), (84, 68, 110, 114), (81, 115, 86, 53), (98, 122, 161, 135), (109, 115, 157, 156), (106, 116, 108, 71), (67, 95, 116, 106), (95, 56, 93, 116), (87, 117, 107, 59), (54, 83, 117, 87, 1128, 1119, 1135), (83, 67, 106, 117), (75, 118, 90, 48), (115, 81, 154, 157), (105, 118, 158, 155), (76, 128, 164, 153), (61, 77, 119, 102), (77, 52, 94, 119), (71, 108, 145, 146), (2, 89, 120, 91), (89, 61, 102, 120), (79, 121, 83, 54, 1127, 1118, 1134), (63, 103, 121, 79), (103, 70, 101, 121), (118, 75, 151, 158), (57, 73, 122, 98), (73, 6, 92, 122), (108, 65, 148, 145), (52, 85, 123, 94), (85, 57, 98, 123), (82, 124, 84, 56), (66, 99, 124, 82), (99, 69, 97, 124), (97, 125, 96, 68), (69, 100, 125, 97), (100, 64, 80, 125), (101, 126, 95, 67), (70, 104, 126, 101), (104, 66, 82, 126), (105, 127, 78, 62), (128, 109, 156, 164), (59, 107, 143, 144), (109, 128, 74, 58), (107, 71, 146, 143), (132, 131, 170, 171), (162, 135, 136, 137), (161, 131, 132, 138), (160, 139, 140, 141), (159, 133, 134, 142), (148, 147, 157, 154), (147, 150, 156, 157), (144, 143, 158, 151), (143, 146, 155, 158), (139, 159, 142, 140), (129, 160, 141, 130), (135, 161, 138, 136), (133, 162, 137, 134), (146, 145, 163, 155), (145, 148, 154, 163), (150, 149, 164, 156), (149, 152, 153, 164), (102, 119, 159, 139), (72, 112, 149, 150), (69, 99, 137, 136), (99, 66, 134, 137), (119, 94, 133, 159), (64, 100, 138, 132), (100, 69, 136, 138), (94, 123, 162, 133), (75, 151, 144, 59), (123, 98, 135, 162), (91, 120, 160, 129), (153, 152, 172, 167), (70, 103, 141, 140), (103, 63, 130, 141), (120, 102, 139, 160), (127, 105, 155, 163), (66, 104, 142, 134), (104, 70, 140, 142), (63, 130, 129, 91), (81, 127, 163, 154), (165, 166, 171, 170), (169, 168, 167, 172), (64, 132, 171, 166), (76, 153, 167, 168), (131, 92, 165, 170), (152, 60, 169, 172), (76, 168, 180, 176), (169, 60, 175, 179), (175, 176, 180, 179), (173, 174, 178, 177), (168, 169, 179, 180), (166, 165, 177, 178), (165, 92, 173, 177), (60, 76, 176, 175), (64, 166, 178, 174), (92, 64, 174, 173), (256, 210, 182, 215), (197, 239, 269, 261), (254, 216, 183, 225), (235, 246, 272, 268), (252, 227, 198, 228), (251, 204, 188, 229), (226, 197, 261, 260), (249, 231, 199, 232), (248, 223, 195, 233), (247, 234, 187, 203), (246, 235, 200, 236), (245, 222, 194, 237), (244, 238, 191, 207), (243, 239, 201, 240), (242, 208, 192, 241), (239, 242, 241, 201), (197, 225, 242, 239), (225, 183, 208, 242), (222, 243, 240, 194), (185, 213, 243, 222), (255, 211, 258, 275), (210, 244, 207, 182), (194, 240, 244, 210), (240, 201, 238, 244), (235, 245, 237, 200), (196, 224, 245, 235), (211, 185, 259, 258), (209, 246, 236, 193), (184, 212, 246, 209), (253, 226, 260, 274), (221, 247, 203, 18), (193, 236, 247, 221), (236, 200, 234, 247), (231, 248, 233, 199), (186, 214, 248, 231), (214, 181, 223, 248), (205, 249, 232, 189), (4, 202, 249, 205), (202, 186, 231, 249), (217, 250, 212, 184), (189, 232, 250, 217), (232, 199, 230, 250), (227, 251, 229, 198), (190, 218, 251, 227), (218, 0, 204, 251), (223, 252, 228, 195), (181, 206, 252, 223), (206, 190, 227, 252), (211, 253, 213, 185), (195, 228, 253, 211), (228, 198, 226, 253), (226, 254, 225, 197), (198, 229, 254, 226), (229, 188, 216, 254), (230, 255, 224, 196), (199, 233, 255, 230), (233, 195, 211, 255), (234, 256, 215, 187), (200, 237, 256, 234), (237, 194, 210, 256), (238, 257, 219, 191), (201, 241, 257, 238), (241, 192, 220, 257), (275, 258, 259, 267), (274, 260, 261, 265), (273, 262, 263, 264), (265, 261, 269, 270), (267, 259, 266, 271), (264, 263, 268, 272), (243, 213, 265, 270), (250, 230, 262, 273), (245, 224, 267, 271), (213, 253, 274, 265), (239, 243, 270, 269), (230, 196, 263, 262), (224, 255, 275, 267), (222, 245, 271, 266), (196, 235, 268, 263), (185, 222, 266, 259), (246, 212, 264, 272), (212, 250, 273, 264), (224, 245, 288, 287), (213, 243, 286, 285), (280, 278, 296, 297), (284, 255, 293, 302), (279, 277, 294, 295), (243, 279, 295, 286), (291, 289, 298, 300), (293, 287, 296, 302), (289, 290, 299, 298), (287, 288, 297, 296), (292, 285, 294, 301), (285, 286, 295, 294), (281, 276, 298, 299), (246, 281, 299, 290), (276, 282, 300, 298), (253, 213, 285, 292), (245, 280, 297, 288), (255, 224, 287, 293), (277, 283, 301, 294), (283, 253, 292, 301), (278, 284, 302, 296), (212, 246, 290, 289), (250, 212, 289, 291), (282, 250, 291, 300), (303, 312, 313, 308, 309, 310, 311, 305, 306, 307, 304), (4, 5, 307, 306), (0, 218, 312, 303), (214, 186, 311, 310), (202, 4, 306, 305), (218, 190, 313, 312), (186, 202, 305, 311), (190, 206, 308, 313), (45, 3, 434, 437), (5, 1, 304, 307), (206, 181, 309, 308), (316, 314, 320, 322), (319, 318, 326, 328), (7, 19, 317, 315), (19, 23, 319, 317), (320, 314, 344, 346), (23, 21, 318, 319), (322, 323, 325, 324), (320, 321, 323, 322), (315, 321, 347, 345), (317, 319, 325, 323), (315, 317, 323, 321), (318, 316, 322, 324), (328, 326, 327, 329), (327, 520, 1076, 1072), (318, 324, 517, 516), (325, 319, 328, 329), (330, 331, 333, 332), (324, 334, 525, 517), (324, 325, 335, 353, 348, 357, 334), (325, 329, 333, 331), (1087, 1088, 1090, 1089, 1095, 1094, 1091), (516, 318, 538, 539), (374, 359, 528, 531), (325, 331, 1088, 1087), (339, 338, 340, 341), (360, 335, 1091, 1094), (330, 522, 1083, 1078), (523, 529, 1086, 1084), (342, 343, 345, 344), (344, 345, 347, 346), (314, 3, 342, 344), (321, 320, 346, 347), (7, 315, 345, 343), (3, 7, 343, 342), (366, 362, 354, 368), (359, 366, 368, 350), (529, 528, 363, 1086), (362, 365, 1187, 1178, 1202, 1183, 1195, 364, 354), (348, 353, 369, 372), (526, 524, 1085, 336), (360, 351, 358, 349, 1203, 1184, 1196, 1175, 1180), (357, 348, 372, 371), (362, 366, 378, 376), (340, 526, 336, 352), (351, 356, 355, 358), (356, 337, 367, 355), (1090, 1088, 1093, 1092), (1222, 1203, 349, 1204), (524, 523, 1084, 1085), (372, 369, 377, 376), (369, 370, 375, 377), (373, 371, 378, 374), (371, 372, 376, 378), (360, 375, 382, 380), (365, 362, 376, 377), (334, 357, 371, 373), (366, 359, 374, 378), (360, 1186, 1177, 1182, 365, 377, 375), (353, 335, 370, 369), (382, 381, 385, 386), (370, 335, 379, 381), (375, 370, 381, 382), (335, 360, 380, 379), (384, 386, 390, 388), (380, 382, 386, 384), (379, 380, 384, 383), (381, 379, 383, 385), (387, 388, 390, 389), (383, 384, 388, 387), (385, 383, 387, 389), (386, 385, 389, 390), (79, 1134, 1118, 1127, 54, 393, 397), (63, 79, 397, 395), (75, 48, 392, 396), (2, 91, 399, 391), (87, 59, 394, 398), (54, 1135, 1119, 1128, 87, 398, 393), (151, 403, 402, 144), (130, 401, 400, 129), (401, 414, 413, 400), (393, 398, 411, 406), (398, 394, 407, 411), (396, 392, 405, 409), (403, 416, 415, 402), (391, 399, 412, 404), (395, 397, 410, 408), (397, 393, 406, 410), (392, 48, 417, 418), (392, 418, 405), (419, 420, 428, 429, 424, 1136, 1120, 1129, 425, 1137, 1121, 1130, 426, 427, 423, 422, 421), (87, 59, 427, 426, 1138, 1122, 1131), (50, 44, 419, 421), (91, 63, 429, 428), (59, 75, 423, 427), (63, 79, 1139, 1123, 1132, 424, 429), (48, 50, 421, 422), (1156, 1133, 425, 1129), (1155, 1138, 426, 1130), (44, 2, 420, 419), (75, 48, 422, 423), (417, 48, 430, 431), (447, 446, 459, 458), (437, 434, 451, 620, 597, 610, 590, 617, 594, 607, 452), (442, 436, 444, 448), (2, 44, 436, 435), (303, 304, 439, 438), (0, 303, 438, 432), (304, 1, 433, 439), (44, 45, 437, 436), (446, 437, 452, 459), (464, 571, 556, 564, 549, 568, 553, 562, 465, 471, 479), (435, 436, 442, 440), (443, 441, 474, 470), (448, 449, 478, 469), (433, 435, 440, 441), (453, 438, 460, 466), (439, 433, 441, 443), (444, 445, 449, 448), (444, 446, 447, 445), (436, 437, 446, 444), (450, 453, 457, 454), (451, 450, 454, 455, 621, 598, 611, 591, 618, 595, 608), (452, 609, 596, 619, 592, 612, 599, 622, 456, 458, 459), (439, 443, 465, 563, 555, 570, 551, 461), (434, 432, 450, 451), (432, 438, 453, 450), (460, 461, 548, 463, 462), (549, 564, 648, 649), (466, 460, 1096, 1098), (457, 453, 466, 467), (438, 439, 461, 460), (475, 468, 469, 478), (473, 468, 475, 472), (474, 473, 472, 476), (470, 474, 476, 477), (470, 477, 479, 471), (441, 440, 473, 474), (442, 448, 469, 468), (465, 443, 470, 471), (440, 442, 468, 473), (391, 404, 482, 481), (2, 391, 481, 480), (481, 480, 482), (483, 484, 486, 485, 492, 493, 488, 489, 490, 491, 487), (0, 3, 484, 483), (491, 490, 507, 508), (3, 17, 486, 484), (220, 192, 501, 500), (489, 488, 505, 506), (183, 216, 498, 497), (192, 208, 496, 501), (483, 487, 503, 504), (492, 485, 511, 509), (17, 16, 544, 545), (509, 511, 1117, 1115), (494, 495, 1101, 1100), (502, 500, 1106, 1108), (507, 506, 1112, 1113), (497, 498, 1104, 1103), (467, 466, 1098, 1099), (505, 510, 1116, 1111), (493, 492, 509, 510), (485, 16, 502, 511), (188, 204, 494, 499), (0, 483, 504, 495), (487, 491, 508, 503), (208, 183, 497, 496), (16, 220, 500, 502), (488, 493, 510, 505), (216, 188, 499, 498), (490, 489, 506, 507), (515, 513, 518, 516), (512, 513, 515, 514), (516, 517, 520, 519), (520, 517, 522, 521), (522, 517, 525, 528, 529, 523, 524), (522, 524, 526, 527), (528, 525, 530, 531), (355, 367, 361, 352, 336, 1085, 1084, 1086, 363, 350, 368, 354, 364, 1194, 1181, 1201, 1176, 1197, 1185, 1204, 349, 358), (341, 340, 352, 361), (20, 16, 512, 514), (983, 932, 534, 931), (16, 17, 513, 512), (528, 359, 350, 363), (330, 332, 521, 522), (21, 20, 514, 515), (340, 338, 527, 526), (326, 318, 516, 519), (316, 318, 516, 518), (520, 521, 1077, 1076), (334, 373, 930, 914, 942, 909, 934, 918, 946, 530, 525), (17, 316, 518, 513), (346, 320, 431, 430), (534, 533, 532, 535, 947, 919, 935, 910, 943, 915, 931), (374, 531, 532, 533), (373, 374, 533, 534, 932, 916, 944, 911, 936, 920, 948), (531, 530, 933, 917, 945, 912, 937, 921, 949, 535, 532), (538, 536, 537, 539), (21, 515, 537, 536), (515, 516, 539, 537), (318, 21, 536, 538), (541, 540, 542, 543), (327, 326, 540, 541), (326, 519, 542, 540), (520, 327, 541, 543), (545, 544, 546, 547), (485, 486, 547, 546), (16, 485, 546, 544), (486, 17, 545, 547), (562, 553, 652, 644), (463, 548, 552, 573, 558, 566, 550), (548, 461, 551, 574, 559, 567, 552), (553, 568, 651, 652), (587, 576, 560, 577), (586, 572, 557, 578), (568, 549, 649, 651), (584, 580, 561, 581), (583, 570, 555, 582), (580, 583, 582, 561), (559, 574, 583, 580), (574, 551, 570, 583), (572, 584, 581, 557), (552, 567, 584, 572), (567, 559, 580, 584), (561, 582, 663, 664), (582, 555, 665, 663), (557, 581, 661, 662), (576, 586, 578, 560), (558, 573, 586, 576), (573, 552, 572, 586), (569, 587, 577, 554), (550, 566, 587, 569), (566, 558, 576, 587), (581, 561, 664, 661), (563, 465, 645, 647), (564, 556, 654, 648), (556, 571, 653, 654), (571, 464, 646, 653), (560, 578, 658, 659), (578, 557, 662, 658), (555, 563, 647, 665), (880, 879, 823, 822), (855, 878, 638, 854), (878, 628, 637, 638), (879, 855, 854, 823), (638, 637, 873, 846), (881, 880, 822, 858), (603, 849, 871, 870), (816, 593, 787, 801), (831, 851, 866, 867), (828, 831, 867, 797), (859, 813, 820, 601), (860, 814, 815, 600), (861, 848, 593, 816), (862, 856, 853, 821), (641, 642, 799, 773), (640, 639, 832, 838), (826, 626, 625, 604), (827, 613, 606, 605), (829, 817, 635, 615), (830, 624, 623, 616), (636, 641, 773, 834), (639, 634, 833, 832), (605, 606, 782, 781), (625, 616, 775, 785), (620, 451, 746, 764), (608, 595, 761, 745), (619, 596, 763, 762), (592, 619, 762, 753), (595, 618, 760, 761), (618, 591, 751, 760), (607, 594, 759, 742), (594, 617, 758, 759), (617, 590, 749, 758), (452, 607, 742, 743), (612, 592, 753, 752), (599, 612, 752, 769), (591, 611, 750, 751), (611, 598, 767, 750), (622, 599, 769, 768), (456, 622, 768, 744), (609, 452, 743, 747), (598, 621, 766, 767), (621, 455, 798, 766), (590, 610, 748, 749), (610, 597, 765, 748), (451, 608, 745, 746), (596, 609, 747, 763), (597, 620, 764, 765), (668, 647, 645, 644), (644, 652, 565, 681), (652, 651, 575, 565), (664, 663, 679, 680), (653, 646, 589, 669), (662, 661, 677, 678), (651, 649, 585, 575), (649, 648, 588, 585), (663, 668, 684, 679), (661, 664, 680, 677), (659, 658, 674, 675), (648, 654, 670, 588), (668, 644, 681, 684), (657, 656, 672, 673), (663, 665, 647, 668), (577, 560, 659, 656), (554, 577, 656, 657), (465, 562, 644, 645), (565, 575, 650, 685), (678, 677, 693, 694), (669, 589, 660, 686), (676, 565, 685, 692), (575, 585, 666, 650), (675, 674, 690, 691), (677, 680, 695, 693), (673, 672, 688, 689), (585, 588, 667, 666), (588, 670, 687, 667), (680, 676, 692, 695), (676, 684, 681, 565), (680, 679, 684, 676), (654, 653, 669, 670), (656, 659, 675, 672), (658, 662, 678, 674), (690, 694, 707, 704), (696, 692, 685, 650), (666, 667, 683, 682), (694, 693, 706, 707), (693, 695, 692, 696), (688, 691, 705, 702), (691, 690, 704, 705), (686, 660, 671, 699), (693, 696, 709, 706), (689, 688, 702, 703), (672, 675, 691, 688), (670, 669, 686, 687), (674, 678, 694, 690), (704, 707, 719, 717), (579, 709, 708, 682), (707, 706, 709, 579), (702, 705, 718, 715), (682, 683, 698, 697), (707, 579, 711, 719), (700, 699, 712, 713), (705, 704, 717, 718), (667, 687, 700, 683), (687, 686, 699, 700), (696, 650, 708, 709), (650, 666, 682, 708), (720, 711, 697, 698), (712, 655, 710, 701), (713, 712, 701, 721), (718, 717, 725, 726), (717, 720, 729, 725), (715, 718, 726, 723), (716, 715, 723, 724), (717, 719, 711, 720), (703, 702, 715, 716), (699, 671, 655, 712), (579, 682, 697, 711), (683, 700, 713, 698), (721, 701, 730, 731), (724, 723, 733, 734), (701, 710, 714, 730), (722, 729, 727, 721), (726, 725, 729, 722), (720, 698, 727, 729), (698, 713, 721, 727), (736, 732, 731, 730), (730, 714, 737, 740), (733, 736, 741, 738), (733, 735, 732, 736), (726, 722, 732, 735), (722, 721, 731, 732), (723, 726, 735, 733), (728, 741, 740, 737), (739, 738, 741, 728), (734, 733, 738, 739), (736, 730, 740, 741), (886, 874, 902, 904), (812, 840, 874, 886), (789, 847, 881, 882), (869, 870, 627, 863), (795, 801, 802, 811), (801, 787, 803, 802), (770, 865, 877, 876), (786, 806, 810, 809), (806, 795, 811, 810), (803, 797, 637, 628), (802, 803, 628, 878), (834, 773, 593, 848), (836, 843, 860, 856), (756, 837, 824, 825), (837, 838, 603, 824), (794, 754, 831, 828), (799, 794, 828, 614), (757, 756, 825, 852), (844, 834, 848, 861), (754, 755, 851, 831), (784, 804, 826, 613), (807, 745, 817, 829), (779, 807, 829, 624), (752, 753, 639, 640), (769, 752, 640, 629), (751, 750, 642, 641), (750, 767, 631, 642), (768, 769, 629, 630), (744, 768, 630, 643), (759, 758, 804, 784), (758, 749, 772, 804), (743, 742, 805, 747), (742, 759, 784, 805), (767, 766, 632, 631), (766, 798, 819, 632), (805, 784, 613, 827), (765, 764, 807, 779), (764, 746, 745, 807), (749, 748, 808, 772), (748, 765, 779, 808), (763, 747, 818, 633), (747, 805, 827, 818), (808, 779, 624, 830), (745, 761, 635, 817), (762, 763, 633, 634), (753, 762, 634, 639), (772, 808, 830, 626), (761, 760, 636, 635), (760, 751, 641, 636), (804, 772, 626, 826), (604, 625, 785, 783), (613, 826, 604, 606), (818, 827, 605, 633), (623, 615, 777, 776), (632, 819, 755, 754), (624, 829, 615, 623), (626, 830, 616, 625), (616, 623, 776, 775), (643, 630, 756, 757), (635, 636, 834, 778), (615, 635, 778, 777), (634, 633, 839, 833), (633, 605, 781, 839), (642, 631, 794, 799), (606, 604, 783, 782), (631, 632, 754, 794), (629, 640, 838, 837), (630, 629, 837, 756), (842, 780, 813, 859), (774, 844, 861, 814), (833, 842, 859, 850), (839, 781, 842, 833), (781, 782, 780, 842), (785, 775, 843, 836), (775, 776, 774, 843), (776, 777, 844, 774), (777, 778, 834, 844), (773, 799, 614, 593), (782, 783, 845, 780), (783, 785, 836, 845), (845, 836, 856, 862), (832, 833, 850, 849), (838, 832, 849, 603), (843, 774, 814, 860), (780, 845, 862, 813), (852, 825, 865, 770), (825, 824, 869, 865), (614, 828, 797, 803), (849, 601, 868, 871), (824, 603, 870, 869), (853, 600, 806, 786), (820, 821, 771, 790), (821, 853, 786, 771), (815, 816, 801, 795), (850, 859, 601, 849), (856, 860, 600, 853), (814, 861, 816, 815), (813, 862, 821, 820), (601, 820, 790, 868), (600, 815, 795, 806), (593, 614, 803, 787), (872, 789, 882, 883), (867, 866, 602, 875), (790, 771, 847, 789), (771, 786, 809, 847), (871, 868, 872, 870), (868, 790, 789, 872), (811, 802, 878, 855), (870, 872, 883, 627), (797, 867, 875, 637), (865, 869, 863, 877), (810, 811, 855, 879), (847, 809, 880, 881), (809, 810, 879, 880), (882, 881, 858, 857), (883, 882, 857, 864), (875, 602, 884, 885), (627, 883, 864, 863), (637, 875, 885, 873), (876, 877, 788, 791), (863, 864, 793, 887), (854, 638, 846, 841), (877, 863, 887, 788), (857, 858, 800, 796), (864, 857, 796, 793), (858, 822, 812, 800), (890, 885, 899, 908), (840, 841, 835, 874), (888, 792, 905, 906), (835, 890, 908, 903), (887, 793, 888, 788), (793, 796, 792, 888), (788, 888, 906, 901), (796, 800, 889, 792), (800, 812, 886, 889), (841, 846, 890, 835), (846, 873, 885, 890), (823, 854, 841, 840), (822, 823, 840, 812), (904, 902, 894, 895), (902, 903, 893, 894), (906, 905, 891, 892), (901, 906, 892, 900), (907, 904, 895, 896), (908, 899, 897, 898), (905, 907, 896, 891), (903, 908, 898, 893), (874, 835, 903, 902), (792, 889, 907, 905), (885, 884, 897, 899), (889, 886, 904, 907), (791, 788, 901, 900), (982, 938, 910, 935), (981, 939, 913, 952), (980, 936, 911, 953), (979, 954, 925, 941), (978, 955, 926, 956), (977, 948, 920, 957), (976, 958, 924, 940), (975, 960, 1252, 1254), (975, 951, 923, 960), (961, 919, 985, 986), (973, 962, 928, 963), (972, 950, 922, 964), (971, 965, 915, 943), (970, 966, 929, 967), (969, 944, 916, 968), (966, 969, 968, 929), (925, 953, 969, 966), (953, 911, 944, 969), (950, 970, 967, 922), (913, 941, 970, 950), (941, 925, 966, 970), (938, 971, 943, 910), (922, 967, 971, 938), (967, 929, 965, 971), (962, 972, 964, 928), (924, 952, 972, 962), (952, 913, 950, 972), (937, 973, 963, 921), (912, 940, 973, 937), (940, 924, 962, 973), (949, 974, 989, 988), (921, 963, 974, 949), (963, 928, 961, 974), (530, 946, 1246, 1245), (933, 530, 1245, 1244), (934, 909, 951, 975), (960, 927, 1249, 1252), (918, 934, 1253, 1247), (934, 975, 1254, 1253), (945, 976, 940, 912), (917, 959, 976, 945), (959, 927, 958, 976), (955, 977, 957, 926), (914, 930, 977, 955), (930, 373, 948, 977), (951, 978, 956, 923), (909, 942, 978, 951), (942, 914, 955, 978), (939, 979, 941, 913), (923, 956, 979, 939), (956, 926, 954, 979), (954, 980, 953, 925), (926, 957, 980, 954), (957, 920, 936, 980), (958, 981, 952, 924), (927, 960, 981, 958), (960, 923, 939, 981), (961, 982, 935, 919), (928, 964, 982, 961), (964, 922, 938, 982), (965, 983, 931, 915), (929, 968, 983, 965), (968, 916, 932, 983), (985, 984, 990, 991), (988, 989, 984, 987), (919, 947, 984, 985), (974, 961, 986, 989), (535, 949, 988, 987), (947, 535, 987, 984), (997, 994, 1001, 1000), (986, 985, 991, 992), (989, 986, 992, 993), (984, 989, 993, 990), (997, 996, 995, 994), (991, 990, 994, 995), (992, 996, 1004, 1002), (992, 991, 995, 996), (999, 998, 1000, 1001), (990, 993, 998, 999), (994, 990, 999, 1001), (993, 997, 1000, 998), (1003, 1006, 1020, 1018), (996, 997, 1005, 1004), (993, 992, 1002, 1003), (997, 1005, 1003, 993), (1007, 1006, 1008, 1009), (1005, 1003, 1002, 1004), (1013, 1029, 1031, 1017), (1015, 1014, 1016, 1017), (1011, 1010, 1026, 1027), (1019, 1018, 1020, 1021), (1006, 1007, 1021, 1020), (1005, 1003, 1022, 1023), (1007, 1021, 1019, 1005), (1023, 1025, 1024, 1022), (1018, 1019, 1025, 1024), (1019, 1025, 1023, 1005), (1003, 1018, 1024, 1022), (1003, 1006, 1007, 1005), (1027, 1029, 1028, 1026), (1027, 1030, 1031, 1029), (1017, 1016, 1030, 1031), (1010, 1026, 1028, 1012), (1012, 1028, 1029, 1013), (1016, 1011, 1027, 1030), (1011, 1033, 1035, 1013), (1013, 1011, 1016, 1017), (1033, 1052, 1053, 1035), (1012, 1034, 1032, 1010), (1013, 1035, 1034, 1012), (1010, 1032, 1033, 1011), (1037, 1036, 1038, 1039), (1035, 1039, 1038, 1034), (1034, 1038, 1036, 1032), (1037, 1043, 1042, 1036), (1042, 1046, 1044, 1040), (1036, 1042, 1040, 1032), (1033, 1041, 1043, 1037), (1032, 1040, 1041, 1033), (1043, 1047, 1046, 1042), (1043, 1048, 1050, 1047), (1040, 1041, 1045, 1044), (1049, 1048, 1050, 1051), (1047, 1050, 1051, 1045), (1045, 1041, 1049, 1051), (1041, 1049, 1048, 1043), (1052, 1053, 1055, 1054), (1035, 1053, 1055, 1039), (1037, 1054, 1052, 1033), (1039, 1055, 1054, 1037), (1045, 1044, 1046, 1047), (1067, 1057, 1056, 1065), (1058, 1059, 1057, 1056), (1062, 1066, 1064, 1060), (1061, 1063, 1062, 1060), (1065, 1061, 1058, 1056), (1061, 1058, 1059, 1063), (1065, 1067, 1071, 1069), (1063, 1067, 1066, 1062), (1063, 1059, 1057, 1067), (1060, 1061, 1065, 1064), (1068, 1069, 1071, 1070), (1064, 1065, 1069, 1068), (1066, 1070, 1068, 1064), (1067, 1071, 1070, 1066), (1073, 1072, 1074, 1075), (1074, 1072, 1076, 1077), (329, 327, 1072, 1073), (333, 329, 1073, 1075), (521, 332, 1074, 1077), (332, 333, 1075, 1074), (1080, 1078, 1083, 1082), (1079, 1078, 1080, 1081), (339, 331, 1079, 1081), (527, 338, 1080, 1082), (338, 339, 1081, 1080), (522, 527, 1082, 1083), (337, 341, 361, 367), (337, 356, 1089, 1090), (331, 339, 1093, 1088), (351, 360, 1094, 1095), (335, 325, 1087, 1091), (339, 341, 1092, 1093), (341, 337, 1090, 1092), (356, 351, 1095, 1089), (1096, 1097, 1099, 1098), (1106, 1107, 1116, 1115), (1105, 1100, 1109, 1114), (1107, 1102, 1111, 1116), (1100, 1101, 1110, 1109), (1102, 1103, 1112, 1111), (1103, 1104, 1113, 1112), (1108, 1106, 1115, 1117), (1104, 1105, 1114, 1113), (460, 462, 1097, 1096), (504, 503, 1109, 1110), (496, 497, 1103, 1102), (506, 505, 1111, 1112), (511, 502, 1108, 1117), (498, 499, 1105, 1104), (508, 507, 1113, 1114), (500, 501, 1107, 1106), (495, 504, 1110, 1101), (510, 509, 1115, 1116), (499, 494, 1100, 1105), (503, 508, 1114, 1109), (501, 496, 1102, 1107), (1154, 1141, 1121, 1137), (1139, 1150, 1172, 1157), (1147, 1123, 1158, 1167), (1151, 1145, 1120, 1136), (1126, 1147, 1167, 1166), (1123, 1139, 1157, 1158), (1131, 1122, 1169, 1170), (1118, 1127, 1149, 1146), (1127, 54, 1140, 1149), (1153, 1142, 1161, 1174), (79, 1134, 1150, 1139), (1134, 1118, 1146, 1150), (1132, 1151, 1136, 424), (1123, 1147, 1151, 1132), (1147, 1126, 1145, 1151), (1140, 1153, 1174, 1159), (1119, 1128, 1152, 1142), (1128, 87, 1131, 1152), (1149, 1140, 1159, 1171), (54, 1135, 1153, 1140), (1135, 1119, 1142, 1153), (1133, 1154, 1137, 425), (1124, 1143, 1154, 1133), (1143, 1125, 1141, 1154), (1141, 1155, 1130, 1121), (1125, 1144, 1155, 1141), (1144, 1122, 1138, 1155), (1145, 1156, 1129, 1120), (1126, 1148, 1156, 1145), (1148, 1124, 1133, 1156), (1174, 1161, 1162, 1163), (1173, 1170, 1169, 1164), (1172, 1165, 1166, 1167), (1171, 1159, 1160, 1168), (1165, 1171, 1168, 1166), (1157, 1172, 1167, 1158), (1161, 1173, 1164, 1162), (1159, 1174, 1163, 1160), (1124, 1148, 1168, 1160), (1142, 1152, 1173, 1161), (1148, 1126, 1166, 1168), (1150, 1146, 1165, 1172), (1152, 1131, 1170, 1173), (1125, 1143, 1163, 1162), (1143, 1124, 1160, 1163), (1146, 1149, 1171, 1165), (1122, 1144, 1164, 1169), (1144, 1125, 1162, 1164), (1221, 1198, 1176, 1201), (1192, 1188, 1179, 1206, 1189), (1191, 1180, 1175, 1207, 1190), (1188, 1191, 1190, 1200, 1179), (1177, 1186, 1191, 1188), (1186, 360, 1180, 1191), (1187, 1192, 1189, 1199, 1178), (365, 1182, 1192, 1187), (1182, 1177, 1188, 1192), (1220, 1208, 1181, 1194), (1219, 1209, 1193, 1210), (1221, 1211, 1230, 1236), (1217, 1212, 1185, 1197), (1212, 1217, 1234, 1231), (1214, 1215, 1242, 1241), (1216, 1213, 1225, 1233), (1190, 1207, 1215, 1213), (1207, 1175, 1196, 1215), (1215, 1214, 1228, 1232), (1179, 1200, 1216, 1205), (1200, 1190, 1213, 1216), (1198, 1217, 1197, 1176), (1217, 1198, 1229, 1234), (1198, 1221, 1236, 1229), (1209, 1218, 1211, 1193), (1189, 1206, 1218, 1209), (1206, 1179, 1205, 1218), (1202, 1219, 1210, 1183), (1178, 1199, 1219, 1202), (1199, 1189, 1209, 1219), (1195, 1220, 1194, 364), (1183, 1210, 1220, 1195), (1210, 1193, 1208, 1220), (1208, 1221, 1201, 1181), (1193, 1211, 1221, 1208), (1222, 1212, 1231, 1237), (1212, 1222, 1204, 1185), (1205, 1216, 1233, 1223), (1196, 1184, 1239, 1240), (1235, 1223, 1224, 1230), (1233, 1225, 1226, 1227), (1225, 1232, 1228, 1226), (1223, 1233, 1227, 1224), (1224, 1227, 1234, 1229), (1227, 1226, 1231, 1234), (1230, 1224, 1229, 1236), (1226, 1228, 1237, 1231), (1218, 1205, 1223, 1235), (1214, 1222, 1237, 1228), (1211, 1218, 1235, 1230), (1213, 1215, 1232, 1225), (1242, 1240, 1239, 1241), (1241, 1239, 1238, 1243), (1203, 1222, 1243, 1238), (1184, 1203, 1238, 1239), (1222, 1214, 1241, 1243), (1215, 1196, 1240, 1242), (1255, 1248, 1249, 1250), (1248, 1254, 1252, 1249), (1247, 1253, 1254, 1248), (1244, 1255, 1250, 1251), (1245, 1246, 1255, 1244), (1246, 1247, 1248, 1255), (927, 959, 1250, 1249), (917, 933, 1244, 1251), (946, 918, 1247, 1246), (959, 917, 1251, 1250)])
me_cube.polygons.foreach_set('use_smooth', [True] * 1113)
me_cube.materials.append(mat_material)
me_cube.use_remesh_preserve_volume = False
me_cube.use_remesh_preserve_attributes = False
me_cube.use_mirror_vertex_groups = False
me_cube.update()

# ---- objects
ob_s_buildingtutorialwalkable = bpy.data.objects.new('S_BuildingTutorialWalkable', me_cube)

# ---- transforms, parenting, visibility, modifiers, constraints
ob_s_buildingtutorialwalkable.location = (0.0, 9.537e-07, 5.96e-08)
ob_s_buildingtutorialwalkable.lock_location = (True, True, True)
ob_s_buildingtutorialwalkable.lock_rotation = (True, True, True)
ob_s_buildingtutorialwalkable.lock_rotations_4d = False
ob_s_buildingtutorialwalkable.lock_scale = (True, True, True)
ob_s_buildingtutorialwalkable.empty_display_type = 'ARROWS'
ob_s_buildingtutorialwalkable.lineart.crease_threshold = 0.0
_m = ob_s_buildingtutorialwalkable.modifiers.new('Triangulate', 'TRIANGULATE')
_m = ob_s_buildingtutorialwalkable.modifiers.new('Auto Smooth', 'NODES')
_m.node_group = ng_auto_smooth
_gi = [s.identifier for s in ng_auto_smooth.interface.items_tree if s.item_type == 'SOCKET' and s.in_out == 'INPUT']
_m[_gi[1]] = 0.7854  # Angle

# ---- collection membership
col_collection_1.objects.link(ob_s_buildingtutorialwalkable)

# ---- scene / render settings (as saved in the file)
scene.frame_start = 1; scene.frame_end = 250; scene.frame_set(1)
scene.render.engine = 'BLENDER_EEVEE_NEXT'
scene.render.resolution_percentage = 50
scene.render.dither_intensity = 0.0
scene.cycles.use_denoising = False
scene.cycles.samples = 10
scene.cycles.sampling_pattern = 'TABULATED_SOBOL'
scene.cycles.light_sampling_threshold = 0.0
scene.cycles.use_adaptive_sampling = False
scene.cycles.use_light_tree = False
scene.cycles.blur_glossy = 0.0
scene.cycles.pixel_filter_type = 'GAUSSIAN'
scene.cycles.sample_clamp_indirect = 0.0
scene.view_settings.view_transform = 'Standard'
bpy.context.view_layer.update()

# ---- added for rendering (the .blend has no active camera and no usable light): camera, sun
cam_auto = bpy.data.cameras.new('AutoCamera')
cam_auto.lens = 50.0
cam_auto.sensor_width = 36.0
cam_auto.clip_end = 1000.0
ob_auto_camera = bpy.data.objects.new('AutoCamera', cam_auto)
scene.collection.objects.link(ob_auto_camera)
ob_auto_camera.location = (32.9659, -38.9205, 31.6664)
ob_auto_camera.rotation_euler = (1.09748, -7.21219e-08, 0.694738)
scene.camera = ob_auto_camera
light_auto_sun = bpy.data.lights.new('AutoSun', 'SUN')
light_auto_sun.energy = 3.0
light_auto_sun.angle = 0.0523599
ob_auto_sun = bpy.data.objects.new('AutoSun', light_auto_sun)
scene.collection.objects.link(ob_auto_sun)
ob_auto_sun.rotation_euler = (0.872665, 0.174533, 0.523599)
bpy.context.view_layer.update()
